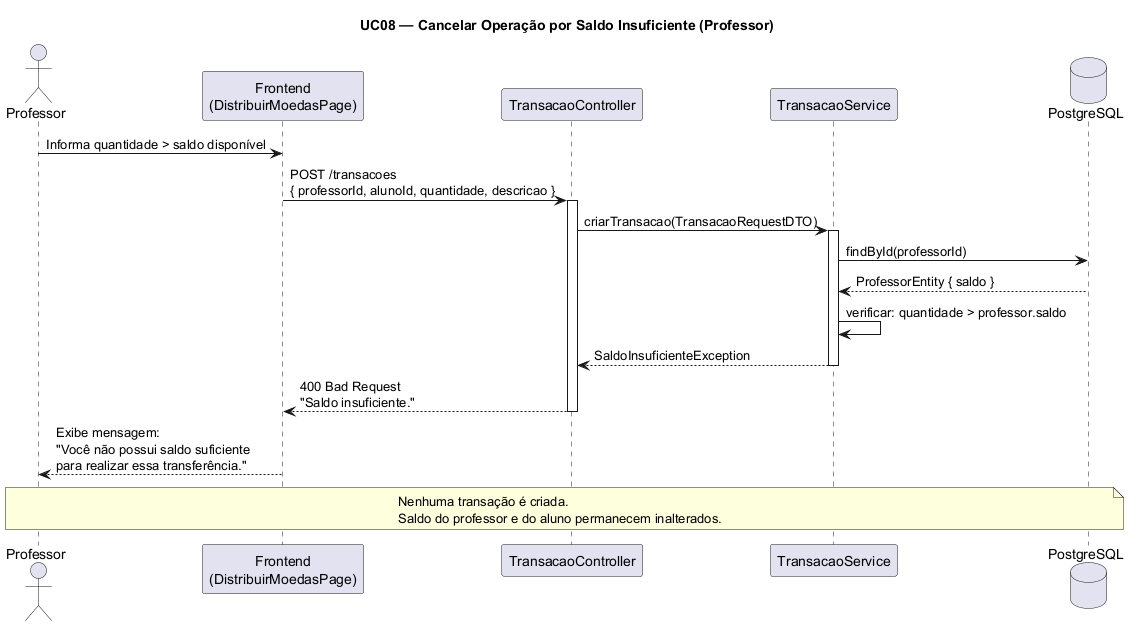

The diagram above was rendered by PlantUML. Its source (embedded in the PNG):
@startuml UC08 - Cancelar Operacao Saldo Insuficiente Professor
title UC08 — Cancelar Operação por Saldo Insuficiente (Professor)

actor "Professor" as P
participant "Frontend\n(DistribuirMoedasPage)" as FE
participant "TransacaoController" as TC
participant "TransacaoService" as TS
database "PostgreSQL" as DB

P -> FE: Informa quantidade > saldo disponível
FE -> TC: POST /transacoes\n{ professorId, alunoId, quantidade, descricao }
activate TC

TC -> TS: criarTransacao(TransacaoRequestDTO)
activate TS

TS -> DB: findById(professorId)
DB --> TS: ProfessorEntity { saldo }

TS -> TS: verificar: quantidade > professor.saldo

TS --> TC: SaldoInsuficienteException
deactivate TS

TC --> FE: 400 Bad Request\n"Saldo insuficiente."
deactivate TC

FE --> P: Exibe mensagem:\n"Você não possui saldo suficiente\npara realizar essa transferência."

note over P, DB: Nenhuma transação é criada.\nSaldo do professor e do aluno permanecem inalterados.
@enduml